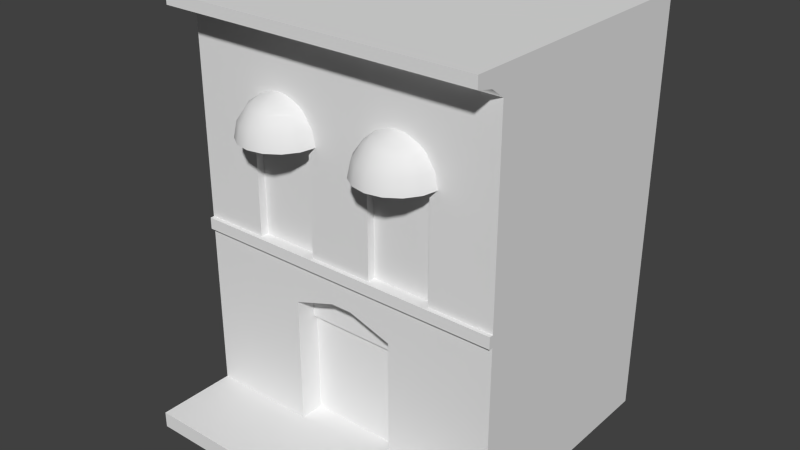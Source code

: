# Source: smallBuilding2.blend  (saved by Blender 2.73.0; exported with 4.5.12 LTS)
import bpy
from mathutils import Matrix  # noqa: F401  (used for matrix-valued properties, if any)

bpy.ops.wm.read_factory_settings(use_empty=True)
scene = bpy.context.scene
scene.name = 'Scene'

# ---- collections
col_collection_1 = bpy.data.collections.new('Collection 1'); scene.collection.children.link(col_collection_1)

# ---- materials (node trees are filled in below, after node groups)
mat_material_002_001 = bpy.data.materials.new('Material_002_001')
mat_material_002_001.alpha_threshold = 0.0
mat_material_002_001.use_transparent_shadow = False
mat_material_002_001.specular_color = (0.5, 0.5, 0.5)
mat_material_002_001.roughness = 0.5

# ---- material node trees

# ---- world
world_world = bpy.data.worlds.new('World'); scene.world = world_world
world_world.color = (0.05088, 0.05088, 0.05088)
world_world.use_sun_shadow = False
world_world.sun_shadow_jitter_overblur = 0.0
world_world.cycles.sampling_method = 'MANUAL'
world_world.cycles.sample_map_resolution = 256

# ---- meshes
me_cube_001 = bpy.data.meshes.new('Cube.001')
me_cube_001.from_pydata([(-4.0, -2.0, 0.2), (-4.0, 4.0, 0.2), (4.0, 4.0, 0.2), (4.0, -2.0, 0.2), (-4.0, 4.0, 10.2), (4.0, 4.0, 10.2), (-1.333, -2.0, 0.2), (1.333, -2.0, 0.2), (-1.333, -2.0, 3.4), (1.333, -2.0, 3.4), (-0.2667, -2.0, 3.75), (0.2667, -2.0, 3.75), (-1.333, -1.4, 0.2), (1.333, -1.4, 0.2), (-1.333, -1.4, 3.4), (1.333, -1.4, 3.4), (-0.2667, -1.4, 3.75), (0.2667, -1.4, 3.75), (-4.0, -2.0, 4.42), (4.0, -2.0, 4.42), (-4.0, -2.0, 4.709), (4.0, -2.0, 4.709), (-4.0, -2.1, 4.42), (4.0, -2.1, 4.42), (-4.0, -2.1, 4.709), (4.0, -2.1, 4.709), (4.0, -2.0, 9.575), (-4.0, -2.0, 9.575), (-2.4, -2.0, 4.709), (-0.8, -2.0, 4.709), (0.8, -2.0, 4.709), (2.4, -2.0, 4.709), (-0.8, -2.0, 7.955), (-2.4, -2.0, 7.955), (2.4, -2.0, 7.955), (0.8, -2.0, 7.955), (-2.4, -1.8, 4.709), (-0.8, -1.8, 4.709), (0.8, -1.8, 4.709), (2.4, -1.8, 4.709), (-0.8, -1.8, 7.955), (-2.4, -1.8, 7.955), (2.4, -1.8, 7.955), (0.8, -1.8, 7.955), (1.333, -1.4, 2.8), (-1.333, -1.4, 2.8), (-1.333, -1.5, 3.4), (1.333, -1.5, 3.4), (-0.2667, -1.5, 3.75), (0.2667, -1.5, 3.75), (1.333, -1.5, 2.8), (-1.333, -1.5, 2.8), (-1.795, -1.976, 8.347), (-2.156, -1.976, 8.198), (-2.307, -1.976, 8.074), (-2.524, -1.976, 7.749), (-2.6, -1.976, 7.366), (-1.405, -1.976, 8.347), (-1.044, -1.976, 8.198), (-0.8929, -1.976, 8.074), (-0.6761, -1.976, 7.749), (-0.6, -1.976, 7.366), (-1.087, -2.188, 8.198), (-0.9467, -2.246, 8.074), (-0.7464, -2.329, 7.749), (-0.6761, -2.358, 7.366), (-1.462, -2.114, 8.347), (-1.207, -2.369, 8.198), (-1.1, -2.476, 8.074), (-0.9467, -2.629, 7.749), (-0.8929, -2.683, 7.366), (-1.387, -2.489, 8.198), (-1.329, -2.629, 8.074), (-1.246, -2.829, 7.749), (-1.217, -2.9, 7.366), (-1.6, -2.171, 8.347), (-1.6, -2.531, 8.198), (-1.6, -2.683, 8.074), (-1.6, -2.9, 7.749), (-1.6, -2.976, 7.366), (-1.871, -2.629, 8.074), (-1.954, -2.829, 7.749), (-1.983, -2.9, 7.366), (-1.738, -2.114, 8.347), (-1.993, -2.369, 8.198), (-2.1, -2.476, 8.074), (-2.253, -2.629, 7.749), (-2.307, -2.683, 7.366), (-2.253, -2.246, 8.074), (-2.454, -2.329, 7.749), (-2.524, -2.358, 7.366), (1.405, -1.976, 8.347), (1.044, -1.976, 8.198), (0.8929, -1.976, 8.074), (0.6761, -1.976, 7.749), (0.6, -1.976, 7.366), (1.795, -1.976, 8.347), (2.156, -1.976, 8.198), (2.307, -1.976, 8.074), (2.524, -1.976, 7.749), (2.6, -1.976, 7.366), (2.253, -2.246, 8.074), (2.454, -2.329, 7.749), (2.524, -2.358, 7.366), (1.738, -2.114, 8.347), (1.993, -2.369, 8.198), (2.1, -2.476, 8.074), (2.253, -2.629, 7.749), (2.307, -2.683, 7.366), (1.871, -2.629, 8.074), (1.954, -2.829, 7.749), (1.983, -2.9, 7.366), (1.6, -2.171, 8.347), (1.6, -2.531, 8.198), (1.6, -2.683, 8.074), (1.6, -2.9, 7.749), (1.6, -2.976, 7.366), (1.329, -2.629, 8.074), (1.246, -2.829, 7.749), (1.217, -2.9, 7.366), (1.462, -2.114, 8.347), (1.207, -2.369, 8.198), (1.1, -2.476, 8.074), (0.9467, -2.629, 7.749), (0.8929, -2.683, 7.366), (0.9467, -2.246, 8.074), (0.7464, -2.329, 7.749), (0.6761, -2.358, 7.366), (-4.0, -2.35, 9.825), (4.0, -2.35, 9.825), (-4.0, -2.775, 10.2), (4.0, -2.775, 10.2), (4.0, -2.775, 9.925), (-4.0, -2.775, 9.925), (4.0, 4.0, -0.2), (4.0, -4.0, -0.2), (-4.0, -4.0, -0.2), (-4.0, 4.0, -0.2), (4.0, 4.0, 0.2), (4.0, -4.0, 0.2), (-4.0, -4.0, 0.2), (-4.0, 4.0, 0.2)], [], [(19, 18, 0, 6, 8, 10, 11, 9, 7, 3), (4, 130, 131, 5), (44, 45, 12, 13), (11, 10, 16, 17), (9, 11, 17, 15), (8, 6, 12, 45, 14), (7, 9, 15, 44, 13), (29, 37, 36, 28, 20, 24, 25, 21, 31, 39, 38, 30), (2, 1, 4, 5), (25, 24, 22, 23), (18, 19, 23, 22), (26, 21, 25, 23, 19, 3, 2, 5, 131, 132, 129), (26, 27, 20, 28, 33, 32, 29, 30, 35, 34, 31, 21), (32, 33, 41, 40), (34, 35, 43, 42), (42, 43, 38, 39), (40, 41, 36, 37), (33, 28, 36, 41), (29, 32, 40, 37), (35, 30, 38, 43), (31, 34, 42, 39), (137, 136, 140, 141), (45, 44, 50, 51), (47, 49, 48, 46, 51, 50), (8, 14, 16, 10), (59, 58, 62, 63), (91, 92, 121, 120), (100, 99, 102, 103), (78, 77, 80, 81), (113, 121, 122, 117, 114), (61, 60, 64, 65), (107, 106, 109, 110), (75, 76, 71, 67, 66), (65, 64, 69, 70), (66, 67, 62, 58, 57), (124, 123, 126, 127), (72, 71, 76, 77), (70, 69, 73, 74), (102, 101, 106, 107), (105, 113, 114, 109, 106), (104, 105, 97, 96), (108, 107, 110, 111), (115, 114, 117, 118), (116, 115, 118, 119), (60, 59, 63, 64), (121, 92, 93, 125, 122), (112, 113, 105, 104), (119, 118, 123, 124), (99, 98, 101, 102), (83, 75, 66, 57, 52), (127, 126, 94, 95), (126, 125, 93, 94), (67, 71, 72, 68, 63, 62), (84, 53, 54, 88, 85), (89, 88, 54, 55), (118, 117, 122, 123), (90, 89, 55, 56), (64, 63, 68, 69), (129, 132, 133, 128), (120, 112, 104, 96, 91), (103, 102, 107, 108), (69, 68, 72, 73), (74, 73, 78, 79), (73, 72, 77, 78), (76, 84, 85, 80, 77), (120, 121, 113, 112), (79, 78, 81, 82), (110, 109, 114, 115), (82, 81, 86, 87), (81, 80, 85, 86), (97, 105, 106, 101, 98), (83, 84, 76, 75), (87, 86, 89, 90), (86, 85, 88, 89), (52, 53, 84, 83), (111, 110, 115, 116), (123, 122, 125, 126), (27, 128, 133, 130, 4, 1, 0, 18, 22, 24, 20), (27, 26, 129, 128), (131, 130, 133, 132), (138, 134, 137, 141), (134, 138, 139, 135), (135, 139, 140, 136), (138, 141, 140, 139)])
me_cube_001.polygons.foreach_set('use_smooth', [0, 0, 0, 1, 1, 0, 0, 0, 0, 0, 0, 0, 0, 0, 0, 0, 0, 0, 0, 0, 0, 0, 0, 0, 1, 1, 1, 1, 1, 1, 1, 1, 1, 1, 1, 1, 1, 1, 1, 1, 1, 1, 1, 1, 1, 1, 1, 1, 1, 1, 1, 1, 1, 1, 1, 1, 1, 1, 1, 1, 1, 1, 1, 1, 1, 1, 1, 1, 1, 1, 1, 1, 1, 1, 1, 1, 1, 0, 1, 0, 0, 0, 0, 0])
_uv = me_cube_001.uv_layers.new(name='Cube_001-mesh-map-0')
_uv.uv.foreach_set('vector', [0.0, 0.0, 0.0, 0.0, 0.0, 0.0, 0.0, 0.0, 0.0, 0.0, 0.0, 0.0, 0.0, 0.0, 0.0, 0.0, 0.0, 0.0, 0.0, 0.0, 0.0, 0.0, 0.0, 0.0, 0.0, 0.0, 0.0, 0.0, 0.0, 0.0, 0.0, 0.0, 0.0, 0.0, 0.0, 0.0, 0.0, 0.0, 0.0, 0.0, 0.0, 0.0, 0.0, 0.0, 0.0, 0.0, 0.0, 0.0, 0.0, 0.0, 0.0, 0.0, 0.0, 0.0, 0.0, 0.0, 0.0, 0.0, 0.0, 0.0, 0.0, 0.0, 0.0, 0.0, 0.0, 0.0, 0.0, 0.0, 0.0, 0.0, 0.0, 0.0, 0.0, 0.0, 0.0, 0.0, 0.0, 0.0, 0.0, 0.0, 0.0, 0.0, 0.0, 0.0, 0.0, 0.0, 0.0, 0.0, 0.0, 0.0, 0.0, 0.0, 0.0, 0.0, 0.0, 0.0, 0.0, 0.0, 0.0, 0.0, 0.0, 0.0, 0.0, 0.0, 0.0, 0.0, 0.0, 0.0, 0.0, 0.0, 0.0, 0.0, 0.0, 0.0, 0.0, 0.0, 0.0, 0.0, 0.0, 0.0, 0.0, 0.0, 0.0, 0.0, 0.0, 0.0, 0.0, 0.0, 0.0, 0.0, 0.0, 0.0, 0.0, 0.0, 0.0, 0.0, 0.0, 0.0, 0.0, 0.0, 0.0, 0.0, 0.0, 0.0, 0.0, 0.0, 0.0, 0.0, 0.0, 0.0, 0.0, 0.0, 0.0, 0.0, 0.0, 0.0, 0.0, 0.0, 0.0, 0.0, 0.0, 0.0, 0.0, 0.0, 0.0, 0.0, 0.0, 0.0, 0.0, 0.0, 0.0, 0.0, 0.0, 0.0, 0.0, 0.0, 0.0, 0.0, 0.0, 0.0, 0.0, 0.0, 0.0, 0.0, 0.0, 0.0, 0.0, 0.0, 0.0, 0.0, 0.0, 0.0, 0.0, 0.0, 0.0, 0.0, 0.0, 0.0, 0.0, 0.0, 0.0, 0.0, 0.0, 0.0, 0.0, 0.0, 0.0, 0.0, 0.0, 0.0, 0.0, 0.0, 0.0, 0.0, 0.0, 0.0, 0.0, 0.0, 0.0, 0.0, 0.0, 0.0, 0.0, 0.0, 0.0, 0.0, 0.0, 0.0, 0.0, 0.0, 0.9744, 0.5554, 0.9744, 0.5, 0.9771, 0.5, 0.9771, 0.5554, 0.0, 0.0, 0.0, 0.0, 0.0, 0.0, 0.0, 0.0, 0.0, 0.0, 0.0, 0.0, 0.0, 0.0, 0.0, 0.0, 0.0, 0.0, 0.0, 0.0, 0.0, 0.0, 0.0, 0.0, 0.0, 0.0, 0.0, 0.0, 0.0, 0.0, 0.0, 0.0, 0.0, 0.0, 0.0, 0.0, 0.0, 0.0, 0.0, 0.0, 0.0, 0.0, 0.0, 0.0, 0.0, 0.0, 0.0, 0.0, 0.0, 0.0, 0.0, 0.0, 0.0, 0.0, 0.0, 0.0, 0.0, 0.0, 0.0, 0.0, 0.0, 0.0, 0.0, 0.0, 0.0, 0.0, 0.0, 0.0, 0.0, 0.0, 0.0, 0.0, 0.0, 0.0, 0.0, 0.0, 0.0, 0.0, 0.0, 0.0, 0.0, 0.0, 0.0, 0.0, 0.0, 0.0, 0.0, 0.0, 0.0, 0.0, 0.0, 0.0, 0.0, 0.0, 0.0, 0.0, 0.0, 0.0, 0.0, 0.0, 0.0, 0.0, 0.0, 0.0, 0.0, 0.0, 0.0, 0.0, 0.0, 0.0, 0.0, 0.0, 0.0, 0.0, 0.0, 0.0, 0.0, 0.0, 0.0, 0.0, 0.0, 0.0, 0.0, 0.0, 0.0, 0.0, 0.0, 0.0, 0.0, 0.0, 0.0, 0.0, 0.0, 0.0, 0.0, 0.0, 0.0, 0.0, 0.0, 0.0, 0.0, 0.0, 0.0, 0.0, 0.0, 0.0, 0.0, 0.0, 0.0, 0.0, 0.0, 0.0, 0.0, 0.0, 0.0, 0.0, 0.0, 0.0, 0.0, 0.0, 0.0, 0.0, 0.0, 0.0, 0.0, 0.0, 0.0, 0.0, 0.0, 0.0, 0.0, 0.0, 0.0, 0.0, 0.0, 0.0, 0.0, 0.0, 0.0, 0.0, 0.0, 0.0, 0.0, 0.0, 0.0, 0.0, 0.0, 0.0, 0.0, 0.0, 0.0, 0.0, 0.0, 0.0, 0.0, 0.0, 0.0, 0.0, 0.0, 0.0, 0.0, 0.0, 0.0, 0.0, 0.0, 0.0, 0.0, 0.0, 0.0, 0.0, 0.0, 0.0, 0.0, 0.0, 0.0, 0.0, 0.0, 0.0, 0.0, 0.0, 0.0, 0.0, 0.0, 0.0, 0.0, 0.0, 0.0, 0.0, 0.0, 0.0, 0.0, 0.0, 0.0, 0.0, 0.0, 0.0, 0.0, 0.0, 0.0, 0.0, 0.0, 0.0, 0.0, 0.0, 0.0, 0.0, 0.0, 0.0, 0.0, 0.0, 0.0, 0.0, 0.0, 0.0, 0.0, 0.0, 0.0, 0.0, 0.0, 0.0, 0.0, 0.0, 0.0, 0.0, 0.0, 0.0, 0.0, 0.0, 0.0, 0.0, 0.0, 0.0, 0.0, 0.0, 0.0, 0.0, 0.0, 0.0, 0.0, 0.0, 0.0, 0.0, 0.0, 0.0, 0.0, 0.0, 0.0, 0.0, 0.0, 0.0, 0.0, 0.0, 0.0, 0.0, 0.0, 0.0, 0.0, 0.0, 0.0, 0.0, 0.0, 0.0, 0.0, 0.0, 0.0, 0.0, 0.0, 0.0, 0.0, 0.0, 0.0, 0.0, 0.0, 0.0, 0.0, 0.0, 0.0, 0.0, 0.0, 0.0, 0.0, 0.0, 0.0, 0.0, 0.0, 0.0, 0.0, 0.0, 0.0, 0.0, 0.0, 0.0, 0.0, 0.0, 0.0, 0.0, 0.0, 0.0, 0.0, 0.0, 0.0, 0.0, 0.0, 0.0, 0.0, 0.0, 0.0, 0.0, 0.0, 0.0, 0.0, 0.0, 0.0, 0.0, 0.0, 0.0, 0.0, 0.0, 0.0, 0.0, 0.0, 0.0, 0.0, 0.0, 0.0, 0.0, 0.0, 0.0, 0.0, 0.0, 0.0, 0.0, 0.0, 0.0, 0.0, 0.0, 0.0, 0.0, 0.0, 0.0, 0.0, 0.0, 0.0, 0.0, 0.0, 0.0, 0.0, 0.0, 0.0, 0.0, 0.0, 0.0, 0.0, 0.0, 0.0, 0.0, 0.0, 0.0, 0.0, 0.0, 0.0, 0.0, 0.0, 0.0, 0.0, 0.0, 0.0, 0.0, 0.0, 0.0, 0.0, 0.0, 0.0, 0.0, 0.0, 0.0, 0.0, 0.0, 0.0, 0.0, 0.0, 0.0, 0.0, 0.0, 0.0, 0.0, 0.0, 0.0, 0.0, 0.0, 0.0, 0.0, 0.0, 0.0, 0.0, 0.0, 0.0, 0.0, 0.0, 0.0, 0.0, 0.0, 0.0, 0.0, 0.0, 0.0, 0.0, 0.0, 0.0, 0.0, 0.0, 0.0, 0.0, 0.0, 0.0, 0.0, 0.0, 0.0, 0.0, 0.0, 0.0, 0.0, 0.0, 0.0, 0.0, 0.0, 0.0, 0.0, 0.0, 0.0, 0.0, 0.0, 0.0, 0.0, 0.0, 0.0, 0.0, 0.0, 0.0, 0.0, 0.0, 0.0, 0.0, 0.0, 0.0, 0.0, 0.0, 0.0, 0.0, 0.0, 0.0, 0.0, 0.0, 0.0, 0.0, 0.0, 0.0, 0.0, 0.0, 0.0, 0.0, 0.0, 0.0, 0.0, 0.0, 0.0, 0.9771, 0.5, 0.9744, 0.5, 0.9744, 0.4446, 0.9771, 0.4446, 0.9771, 0.4446, 0.9797, 0.4446, 0.9797, 0.5, 0.9771, 0.5, 0.9771, 0.5, 0.9797, 0.5, 0.9797, 0.5554, 0.9771, 0.5554, 0.4042, 0.4192, 0.2616, 0.4192, 0.2616, 0.2694, 0.4042, 0.2694])
me_cube_001.materials.append(mat_material_002_001)
me_cube_001.use_remesh_preserve_volume = False
me_cube_001.use_remesh_preserve_attributes = False
me_cube_001.use_mirror_vertex_groups = False
me_cube_001.update()

# ---- objects
ob_cube = bpy.data.objects.new('Cube', me_cube_001)

# ---- transforms, parenting, visibility, modifiers, constraints
ob_cube.location = (0.0, 0.0, 0.0)
ob_cube.lineart.crease_threshold = 0.0

# ---- collection membership
col_collection_1.objects.link(ob_cube)

# ---- scene / render settings (as saved in the file)
scene.frame_start = 1; scene.frame_end = 250; scene.frame_set(1)
scene.render.engine = 'BLENDER_EEVEE_NEXT'
scene.render.resolution_percentage = 50
scene.render.dither_intensity = 0.0
scene.cycles.use_denoising = False
scene.cycles.samples = 10
scene.cycles.sampling_pattern = 'TABULATED_SOBOL'
scene.cycles.light_sampling_threshold = 0.0
scene.cycles.use_adaptive_sampling = False
scene.cycles.use_light_tree = False
scene.cycles.blur_glossy = 0.0
scene.cycles.pixel_filter_type = 'GAUSSIAN'
scene.cycles.sample_clamp_indirect = 0.0
scene.view_settings.view_transform = 'Standard'
bpy.context.view_layer.update()

# ---- added for rendering (the .blend has no active camera and no usable light): camera, sun
cam_auto = bpy.data.cameras.new('AutoCamera')
cam_auto.lens = 50.0
cam_auto.sensor_width = 36.0
cam_auto.clip_end = 1000.0
ob_auto_camera = bpy.data.objects.new('AutoCamera', cam_auto)
scene.collection.objects.link(ob_auto_camera)
ob_auto_camera.location = (14.2184, -17.0621, 16.3747)
ob_auto_camera.rotation_euler = (1.09748, -7.21219e-08, 0.694738)
scene.camera = ob_auto_camera
light_auto_sun = bpy.data.lights.new('AutoSun', 'SUN')
light_auto_sun.energy = 3.0
light_auto_sun.angle = 0.0523599
ob_auto_sun = bpy.data.objects.new('AutoSun', light_auto_sun)
scene.collection.objects.link(ob_auto_sun)
ob_auto_sun.rotation_euler = (0.872665, 0.174533, 0.523599)
bpy.context.view_layer.update()

